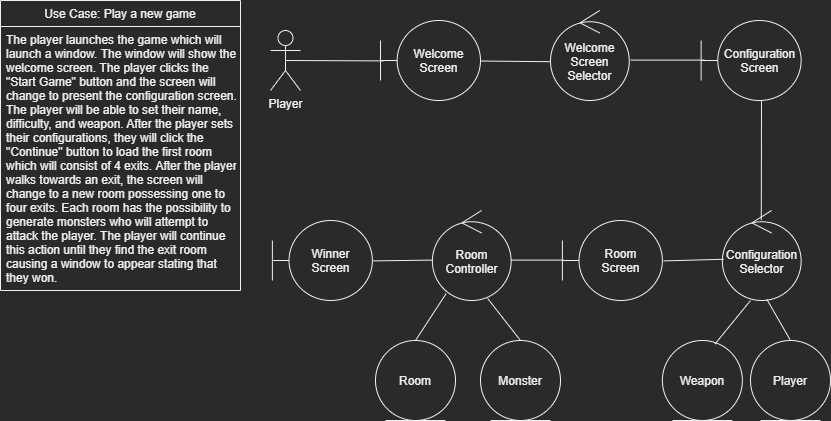

The diagram above was exported from draw.io. Its source (the exported page's mxGraphModel, read from the mxfile embedded in the PNG):
<mxGraphModel dx="1038" dy="556" grid="1" gridSize="10" guides="1" tooltips="1" connect="1" arrows="1" fold="1" page="1" pageScale="1" pageWidth="850" pageHeight="1100" math="0" shadow="0">
  <root>
    <mxCell id="0" />
    <mxCell id="1" parent="0" />
    <mxCell id="Ca1zfMxRDAJFZbhP8cHd-1" value="Use Case: Play a new game" style="swimlane;fontStyle=0;childLayout=stackLayout;horizontal=1;startSize=26;horizontalStack=0;resizeParent=1;resizeParentMax=0;resizeLast=0;collapsible=1;marginBottom=0;" parent="1" vertex="1">
      <mxGeometry x="10" y="20" width="240" height="290" as="geometry">
        <mxRectangle x="10" y="20" width="180" height="26" as="alternateBounds" />
      </mxGeometry>
    </mxCell>
    <mxCell id="Ca1zfMxRDAJFZbhP8cHd-2" value="The player launches the game which will &#10;launch a window. The window will show the &#10;welcome screen. The player clicks the &#10;&quot;Start Game&quot; button and the screen will &#10;change to present the configuration screen. &#10;The player will be able to set their name, &#10;difficulty, and weapon. After the player sets &#10;their configurations, they will click the &#10;&quot;Continue&quot; button to load the first room &#10;which will consist of 4 exits. After the player&#10;walks towards an exit, the screen will &#10;change to a new room possessing one to &#10;four exits. Each room has the possibility to &#10;generate monsters who will attempt to &#10;attack the player. The player will continue &#10;this action until they find the exit room &#10;causing a window to appear stating that &#10;they won. " style="text;strokeColor=none;fillColor=none;align=left;verticalAlign=top;spacingLeft=4;spacingRight=4;overflow=hidden;rotatable=0;points=[[0,0.5],[1,0.5]];portConstraint=eastwest;" parent="Ca1zfMxRDAJFZbhP8cHd-1" vertex="1">
      <mxGeometry y="26" width="240" height="264" as="geometry" />
    </mxCell>
    <mxCell id="Ca1zfMxRDAJFZbhP8cHd-25" style="rounded=0;orthogonalLoop=1;jettySize=auto;html=1;exitX=0.5;exitY=0.5;exitDx=0;exitDy=0;exitPerimeter=0;entryX=0.032;entryY=0.505;entryDx=0;entryDy=0;entryPerimeter=0;endArrow=none;endFill=0;" parent="1" source="Ca1zfMxRDAJFZbhP8cHd-6" target="Ca1zfMxRDAJFZbhP8cHd-8" edge="1">
      <mxGeometry relative="1" as="geometry">
        <mxPoint x="370.0162499999999" y="80.03999999999996" as="targetPoint" />
      </mxGeometry>
    </mxCell>
    <mxCell id="Ca1zfMxRDAJFZbhP8cHd-6" value="Player" style="shape=umlActor;verticalLabelPosition=bottom;verticalAlign=top;html=1;outlineConnect=0;" parent="1" vertex="1">
      <mxGeometry x="280" y="50" width="30" height="60" as="geometry" />
    </mxCell>
    <mxCell id="Ca1zfMxRDAJFZbhP8cHd-8" value="Welcome&lt;br&gt;Screen" style="shape=umlBoundary;whiteSpace=wrap;html=1;" parent="1" vertex="1">
      <mxGeometry x="390" y="40" width="100" height="80" as="geometry" />
    </mxCell>
    <mxCell id="Ca1zfMxRDAJFZbhP8cHd-9" value="Welcome&lt;br&gt;Screen&lt;br&gt;Selector" style="ellipse;shape=umlControl;whiteSpace=wrap;html=1;" parent="1" vertex="1">
      <mxGeometry x="560" y="30" width="78.75" height="90" as="geometry" />
    </mxCell>
    <mxCell id="Ca1zfMxRDAJFZbhP8cHd-10" value="Configuration&lt;br&gt;Screen" style="shape=umlBoundary;whiteSpace=wrap;html=1;" parent="1" vertex="1">
      <mxGeometry x="710.63" y="40" width="100" height="80" as="geometry" />
    </mxCell>
    <mxCell id="Ca1zfMxRDAJFZbhP8cHd-12" value="Configuration&lt;br&gt;Selector" style="ellipse;shape=umlControl;whiteSpace=wrap;html=1;" parent="1" vertex="1">
      <mxGeometry x="731.88" y="230" width="78.75" height="90" as="geometry" />
    </mxCell>
    <mxCell id="Ca1zfMxRDAJFZbhP8cHd-13" value="Weapon" style="ellipse;shape=umlEntity;whiteSpace=wrap;html=1;" parent="1" vertex="1">
      <mxGeometry x="671.88" y="360" width="80" height="80" as="geometry" />
    </mxCell>
    <mxCell id="Ca1zfMxRDAJFZbhP8cHd-15" value="Room" style="ellipse;shape=umlEntity;whiteSpace=wrap;html=1;" parent="1" vertex="1">
      <mxGeometry x="385" y="360" width="80" height="80" as="geometry" />
    </mxCell>
    <mxCell id="Ca1zfMxRDAJFZbhP8cHd-16" value="Room&lt;br&gt;Screen" style="shape=umlBoundary;whiteSpace=wrap;html=1;" parent="1" vertex="1">
      <mxGeometry x="571.88" y="240" width="100" height="80" as="geometry" />
    </mxCell>
    <mxCell id="Ca1zfMxRDAJFZbhP8cHd-17" value="Room&lt;br&gt;Controller" style="ellipse;shape=umlControl;whiteSpace=wrap;html=1;" parent="1" vertex="1">
      <mxGeometry x="441.88" y="230" width="78.75" height="90" as="geometry" />
    </mxCell>
    <mxCell id="Ca1zfMxRDAJFZbhP8cHd-19" value="Winner&lt;br&gt;Screen" style="shape=umlBoundary;whiteSpace=wrap;html=1;" parent="1" vertex="1">
      <mxGeometry x="281.88" y="240" width="100" height="80" as="geometry" />
    </mxCell>
    <mxCell id="Ca1zfMxRDAJFZbhP8cHd-28" value="" style="endArrow=none;html=1;entryX=-0.005;entryY=0.569;entryDx=0;entryDy=0;entryPerimeter=0;" parent="1" source="Ca1zfMxRDAJFZbhP8cHd-8" target="Ca1zfMxRDAJFZbhP8cHd-9" edge="1">
      <mxGeometry width="50" height="50" relative="1" as="geometry">
        <mxPoint x="500" y="120" as="sourcePoint" />
        <mxPoint x="450" y="240" as="targetPoint" />
      </mxGeometry>
    </mxCell>
    <mxCell id="Ca1zfMxRDAJFZbhP8cHd-29" value="" style="endArrow=none;html=1;entryX=0.036;entryY=0.495;entryDx=0;entryDy=0;entryPerimeter=0;exitX=1.016;exitY=0.551;exitDx=0;exitDy=0;exitPerimeter=0;" parent="1" source="Ca1zfMxRDAJFZbhP8cHd-9" target="Ca1zfMxRDAJFZbhP8cHd-10" edge="1">
      <mxGeometry width="50" height="50" relative="1" as="geometry">
        <mxPoint x="620" y="130" as="sourcePoint" />
        <mxPoint x="658" y="80" as="targetPoint" />
      </mxGeometry>
    </mxCell>
    <mxCell id="Ca1zfMxRDAJFZbhP8cHd-30" value="" style="endArrow=none;html=1;exitX=0.494;exitY=0.107;exitDx=0;exitDy=0;exitPerimeter=0;" parent="1" source="Ca1zfMxRDAJFZbhP8cHd-12" edge="1">
      <mxGeometry width="50" height="50" relative="1" as="geometry">
        <mxPoint x="400" y="300" as="sourcePoint" />
        <mxPoint x="771" y="120" as="targetPoint" />
      </mxGeometry>
    </mxCell>
    <mxCell id="Ca1zfMxRDAJFZbhP8cHd-31" value="" style="endArrow=none;html=1;exitX=0.657;exitY=0.045;exitDx=0;exitDy=0;exitPerimeter=0;" parent="1" source="Ca1zfMxRDAJFZbhP8cHd-13" edge="1">
      <mxGeometry width="50" height="50" relative="1" as="geometry">
        <mxPoint x="733" y="360" as="sourcePoint" />
        <mxPoint x="760" y="320" as="targetPoint" />
      </mxGeometry>
    </mxCell>
    <mxCell id="Ca1zfMxRDAJFZbhP8cHd-33" value="" style="endArrow=none;html=1;entryX=0.017;entryY=0.542;entryDx=0;entryDy=0;entryPerimeter=0;exitX=1.013;exitY=0.505;exitDx=0;exitDy=0;exitPerimeter=0;" parent="1" source="Ca1zfMxRDAJFZbhP8cHd-16" target="Ca1zfMxRDAJFZbhP8cHd-12" edge="1">
      <mxGeometry width="50" height="50" relative="1" as="geometry">
        <mxPoint x="400" y="300" as="sourcePoint" />
        <mxPoint x="450" y="250" as="targetPoint" />
      </mxGeometry>
    </mxCell>
    <mxCell id="Ca1zfMxRDAJFZbhP8cHd-34" value="" style="endArrow=none;html=1;entryX=0.174;entryY=0.924;entryDx=0;entryDy=0;entryPerimeter=0;exitX=0.5;exitY=0;exitDx=0;exitDy=0;" parent="1" source="Ca1zfMxRDAJFZbhP8cHd-15" target="Ca1zfMxRDAJFZbhP8cHd-17" edge="1">
      <mxGeometry width="50" height="50" relative="1" as="geometry">
        <mxPoint x="400" y="300" as="sourcePoint" />
        <mxPoint x="450" y="250" as="targetPoint" />
      </mxGeometry>
    </mxCell>
    <mxCell id="Ca1zfMxRDAJFZbhP8cHd-35" value="" style="endArrow=none;html=1;entryX=0.013;entryY=0.495;entryDx=0;entryDy=0;entryPerimeter=0;exitX=0.997;exitY=0.551;exitDx=0;exitDy=0;exitPerimeter=0;" parent="1" source="Ca1zfMxRDAJFZbhP8cHd-17" target="Ca1zfMxRDAJFZbhP8cHd-16" edge="1">
      <mxGeometry width="50" height="50" relative="1" as="geometry">
        <mxPoint x="522" y="250" as="sourcePoint" />
        <mxPoint x="450" y="250" as="targetPoint" />
      </mxGeometry>
    </mxCell>
    <mxCell id="Ca1zfMxRDAJFZbhP8cHd-36" value="" style="endArrow=none;html=1;exitX=1.009;exitY=0.505;exitDx=0;exitDy=0;exitPerimeter=0;entryX=0.002;entryY=0.551;entryDx=0;entryDy=0;entryPerimeter=0;" parent="1" source="Ca1zfMxRDAJFZbhP8cHd-19" target="Ca1zfMxRDAJFZbhP8cHd-17" edge="1">
      <mxGeometry width="50" height="50" relative="1" as="geometry">
        <mxPoint x="400" y="300" as="sourcePoint" />
        <mxPoint x="440" y="250" as="targetPoint" />
      </mxGeometry>
    </mxCell>
    <mxCell id="Ca1zfMxRDAJFZbhP8cHd-38" value="Player" style="ellipse;shape=umlEntity;whiteSpace=wrap;html=1;" parent="1" vertex="1">
      <mxGeometry x="760" y="360" width="80" height="80" as="geometry" />
    </mxCell>
    <mxCell id="Ca1zfMxRDAJFZbhP8cHd-39" value="" style="endArrow=none;html=1;exitX=0.5;exitY=0;exitDx=0;exitDy=0;entryX=0.565;entryY=0.987;entryDx=0;entryDy=0;entryPerimeter=0;" parent="1" source="Ca1zfMxRDAJFZbhP8cHd-38" target="Ca1zfMxRDAJFZbhP8cHd-12" edge="1">
      <mxGeometry width="50" height="50" relative="1" as="geometry">
        <mxPoint x="518.12" y="300" as="sourcePoint" />
        <mxPoint x="760" y="320" as="targetPoint" />
      </mxGeometry>
    </mxCell>
    <mxCell id="nmLYLPDg0dgcakdfhGMd-2" style="rounded=0;orthogonalLoop=1;jettySize=auto;html=1;exitX=0.5;exitY=0;exitDx=0;exitDy=0;endArrow=none;endFill=0;entryX=0.702;entryY=0.978;entryDx=0;entryDy=0;entryPerimeter=0;" edge="1" parent="1" source="nmLYLPDg0dgcakdfhGMd-1" target="Ca1zfMxRDAJFZbhP8cHd-17">
      <mxGeometry relative="1" as="geometry">
        <mxPoint x="530" y="330" as="targetPoint" />
      </mxGeometry>
    </mxCell>
    <mxCell id="nmLYLPDg0dgcakdfhGMd-1" value="Monster" style="ellipse;shape=umlEntity;whiteSpace=wrap;html=1;" vertex="1" parent="1">
      <mxGeometry x="490" y="360" width="80" height="80" as="geometry" />
    </mxCell>
  </root>
</mxGraphModel>